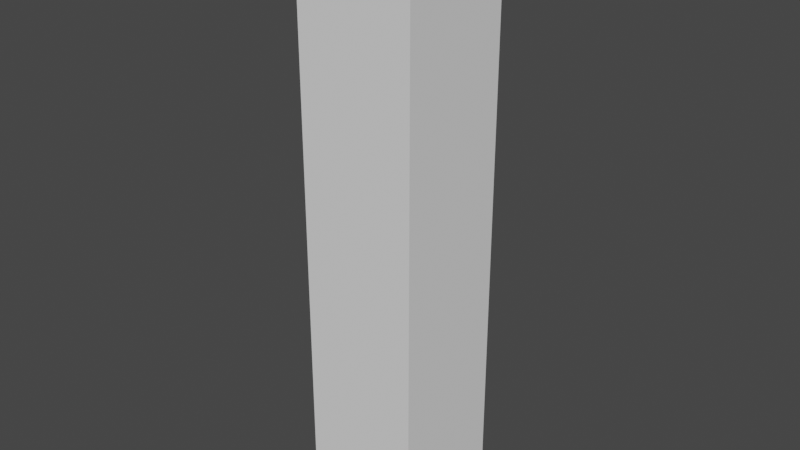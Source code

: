 # Source: platform_corner.blend  (saved by Blender 2.91.10; exported with 4.5.12 LTS)
import bpy
from mathutils import Matrix  # noqa: F401  (used for matrix-valued properties, if any)

bpy.ops.wm.read_factory_settings(use_empty=True)
scene = bpy.context.scene
scene.name = 'Scene'

# ---- collections
col_collection = bpy.data.collections.new('Collection'); scene.collection.children.link(col_collection)

# ---- world
world_world = bpy.data.worlds.new('World'); scene.world = world_world
world_world.use_nodes = True; world_world.node_tree.nodes.clear()
_N = world_world.node_tree.nodes; _L = world_world.node_tree.links
n0 = _N.new('ShaderNodeOutputWorld'); n0.name = 'World Output'; n0.location = (300, 300)
n1 = _N.new('ShaderNodeBackground'); n1.name = 'Background'; n1.location = (10, 300)
n1.inputs[0].default_value = (0.05088, 0.05088, 0.05088, 1.0)
_L.new(n1.outputs[0], n0.inputs[0])
n0.is_active_output = True
world_world.color = (0.05088, 0.05088, 0.05088)
world_world.use_sun_shadow = False
world_world.sun_shadow_jitter_overblur = 0.0

# ---- meshes
me_cube_002 = bpy.data.meshes.new('Cube.002')
me_cube_002.from_pydata([(0.1, -0.1, 0.0), (-0.1, -0.1, 0.0), (0.1, 0.1, 0.0), (-0.1, 0.1, 0.0), (0.1, 0.1, 4.0), (0.1, -0.1, 4.0), (-0.1, -0.1, 4.0), (-0.1, 0.1, 4.0)], [], [(3, 1, 6, 7), (4, 7, 6, 5), (2, 3, 7, 4), (0, 2, 4, 5), (1, 0, 5, 6)])
_uv = me_cube_002.uv_layers.new(name='UVMap')
_uv.uv.foreach_set('vector', [0.7083, 0.6667, 0.7083, 0.75, 0.7083, 0.75, 0.7083, 0.6667, 0.625, 0.6667, 0.7083, 0.6667, 0.7083, 0.75, 0.625, 0.75, 0.625, 0.6667, 0.7083, 0.6667, 0.7083, 0.6667, 0.625, 0.6667, 0.625, 0.75, 0.625, 0.6667, 0.625, 0.6667, 0.625, 0.75, 0.625, 0.8333, 0.625, 0.75, 0.625, 0.75, 0.625, 0.8333])
me_cube_002.use_remesh_fix_poles = True
me_cube_002.use_remesh_preserve_attributes = False
me_cube_002.use_mirror_vertex_groups = False
me_cube_002.update()

# ---- objects
ob_cube_001 = bpy.data.objects.new('Cube.001', me_cube_002)

# ---- transforms, parenting, visibility, modifiers, constraints
ob_cube_001.location = (0.0, 0.0, 0.0)
ob_cube_001.scale = (0.5, 0.5, 0.125)
ob_cube_001.lineart.crease_threshold = 0.0

# ---- collection membership
col_collection.objects.link(ob_cube_001)

# ---- scene / render settings (as saved in the file)
scene.frame_start = 1; scene.frame_end = 250; scene.frame_set(1)
scene.render.engine = 'BLENDER_EEVEE_NEXT'
scene.cycles.use_denoising = False
scene.cycles.samples = 128
scene.cycles.sampling_pattern = 'TABULATED_SOBOL'
scene.cycles.use_adaptive_sampling = False
scene.cycles.use_light_tree = False
scene.view_settings.view_transform = 'Filmic'
bpy.context.view_layer.update()

# ---- added for rendering (the .blend has no active camera and no usable light): camera, sun
cam_auto = bpy.data.cameras.new('AutoCamera')
cam_auto.lens = 50.0
cam_auto.sensor_width = 36.0
cam_auto.clip_end = 1000.0
ob_auto_camera = bpy.data.objects.new('AutoCamera', cam_auto)
scene.collection.objects.link(ob_auto_camera)
ob_auto_camera.location = (0.480761, -0.576913, 0.634609)
ob_auto_camera.rotation_euler = (1.09748, -7.21219e-08, 0.694738)
scene.camera = ob_auto_camera
light_auto_sun = bpy.data.lights.new('AutoSun', 'SUN')
light_auto_sun.energy = 3.0
light_auto_sun.angle = 0.0523599
ob_auto_sun = bpy.data.objects.new('AutoSun', light_auto_sun)
scene.collection.objects.link(ob_auto_sun)
ob_auto_sun.rotation_euler = (0.872665, 0.174533, 0.523599)
bpy.context.view_layer.update()
